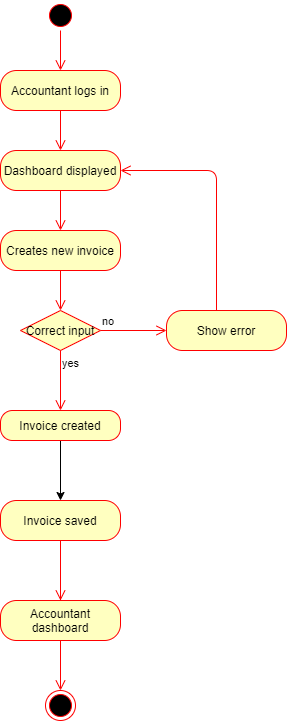

The diagram above was exported from draw.io. Its source (the exported page's mxGraphModel, read from the mxfile embedded in the PNG):
<mxGraphModel dx="1038" dy="548" grid="1" gridSize="10" guides="1" tooltips="1" connect="1" arrows="1" fold="1" page="1" pageScale="1" pageWidth="827" pageHeight="1169" math="0" shadow="0">
  <root>
    <mxCell id="0" />
    <mxCell id="1" parent="0" />
    <mxCell id="bFDOWoiI81S3XTw9haTv-1" value="" style="ellipse;html=1;shape=startState;fillColor=#000000;strokeColor=#ff0000;" vertex="1" parent="1">
      <mxGeometry x="399" y="20" width="30" height="30" as="geometry" />
    </mxCell>
    <mxCell id="bFDOWoiI81S3XTw9haTv-2" value="" style="edgeStyle=orthogonalEdgeStyle;html=1;verticalAlign=bottom;endArrow=open;endSize=8;strokeColor=#ff0000;" edge="1" source="bFDOWoiI81S3XTw9haTv-1" parent="1">
      <mxGeometry relative="1" as="geometry">
        <mxPoint x="414" y="90" as="targetPoint" />
      </mxGeometry>
    </mxCell>
    <mxCell id="bFDOWoiI81S3XTw9haTv-3" value="Accountant logs in" style="rounded=1;whiteSpace=wrap;html=1;arcSize=40;fontColor=#000000;fillColor=#ffffc0;strokeColor=#ff0000;" vertex="1" parent="1">
      <mxGeometry x="354" y="90" width="120" height="40" as="geometry" />
    </mxCell>
    <mxCell id="bFDOWoiI81S3XTw9haTv-4" value="" style="edgeStyle=orthogonalEdgeStyle;html=1;verticalAlign=bottom;endArrow=open;endSize=8;strokeColor=#ff0000;" edge="1" source="bFDOWoiI81S3XTw9haTv-3" parent="1">
      <mxGeometry relative="1" as="geometry">
        <mxPoint x="414" y="170" as="targetPoint" />
      </mxGeometry>
    </mxCell>
    <mxCell id="bFDOWoiI81S3XTw9haTv-5" value="Dashboard displayed" style="rounded=1;whiteSpace=wrap;html=1;arcSize=40;fontColor=#000000;fillColor=#ffffc0;strokeColor=#ff0000;" vertex="1" parent="1">
      <mxGeometry x="354" y="170" width="120" height="40" as="geometry" />
    </mxCell>
    <mxCell id="bFDOWoiI81S3XTw9haTv-6" value="" style="edgeStyle=orthogonalEdgeStyle;html=1;verticalAlign=bottom;endArrow=open;endSize=8;strokeColor=#ff0000;" edge="1" source="bFDOWoiI81S3XTw9haTv-5" parent="1">
      <mxGeometry relative="1" as="geometry">
        <mxPoint x="414" y="250" as="targetPoint" />
      </mxGeometry>
    </mxCell>
    <mxCell id="bFDOWoiI81S3XTw9haTv-7" value="Creates new invoice" style="rounded=1;whiteSpace=wrap;html=1;arcSize=40;fontColor=#000000;fillColor=#ffffc0;strokeColor=#ff0000;" vertex="1" parent="1">
      <mxGeometry x="354" y="250" width="120" height="40" as="geometry" />
    </mxCell>
    <mxCell id="bFDOWoiI81S3XTw9haTv-8" value="" style="edgeStyle=orthogonalEdgeStyle;html=1;verticalAlign=bottom;endArrow=open;endSize=8;strokeColor=#ff0000;" edge="1" source="bFDOWoiI81S3XTw9haTv-7" parent="1">
      <mxGeometry relative="1" as="geometry">
        <mxPoint x="414" y="330" as="targetPoint" />
      </mxGeometry>
    </mxCell>
    <mxCell id="bFDOWoiI81S3XTw9haTv-9" value="Correct input" style="rhombus;whiteSpace=wrap;html=1;fillColor=#ffffc0;strokeColor=#ff0000;" vertex="1" parent="1">
      <mxGeometry x="374" y="330" width="80" height="40" as="geometry" />
    </mxCell>
    <mxCell id="bFDOWoiI81S3XTw9haTv-10" value="no" style="edgeStyle=orthogonalEdgeStyle;html=1;align=left;verticalAlign=bottom;endArrow=open;endSize=8;strokeColor=#ff0000;" edge="1" source="bFDOWoiI81S3XTw9haTv-9" parent="1">
      <mxGeometry x="-1" relative="1" as="geometry">
        <mxPoint x="520" y="350" as="targetPoint" />
      </mxGeometry>
    </mxCell>
    <mxCell id="bFDOWoiI81S3XTw9haTv-11" value="yes" style="edgeStyle=orthogonalEdgeStyle;html=1;align=left;verticalAlign=top;endArrow=open;endSize=8;strokeColor=#ff0000;" edge="1" source="bFDOWoiI81S3XTw9haTv-9" parent="1">
      <mxGeometry x="-1" relative="1" as="geometry">
        <mxPoint x="414" y="430" as="targetPoint" />
        <Array as="points">
          <mxPoint x="414" y="430" />
        </Array>
      </mxGeometry>
    </mxCell>
    <mxCell id="bFDOWoiI81S3XTw9haTv-12" value="Show error" style="rounded=1;whiteSpace=wrap;html=1;arcSize=40;fontColor=#000000;fillColor=#ffffc0;strokeColor=#ff0000;" vertex="1" parent="1">
      <mxGeometry x="520" y="330" width="120" height="40" as="geometry" />
    </mxCell>
    <mxCell id="bFDOWoiI81S3XTw9haTv-13" value="" style="edgeStyle=orthogonalEdgeStyle;html=1;verticalAlign=bottom;endArrow=open;endSize=8;strokeColor=#ff0000;entryX=1;entryY=0.5;entryDx=0;entryDy=0;" edge="1" source="bFDOWoiI81S3XTw9haTv-12" parent="1" target="bFDOWoiI81S3XTw9haTv-5">
      <mxGeometry relative="1" as="geometry">
        <mxPoint x="580" y="430" as="targetPoint" />
        <Array as="points">
          <mxPoint x="570" y="190" />
        </Array>
      </mxGeometry>
    </mxCell>
    <mxCell id="bFDOWoiI81S3XTw9haTv-24" style="edgeStyle=orthogonalEdgeStyle;rounded=0;orthogonalLoop=1;jettySize=auto;html=1;entryX=0.5;entryY=0;entryDx=0;entryDy=0;" edge="1" parent="1" source="bFDOWoiI81S3XTw9haTv-14">
      <mxGeometry relative="1" as="geometry">
        <mxPoint x="414" y="520" as="targetPoint" />
      </mxGeometry>
    </mxCell>
    <mxCell id="bFDOWoiI81S3XTw9haTv-14" value="Invoice created" style="rounded=1;whiteSpace=wrap;html=1;arcSize=40;fontColor=#000000;fillColor=#ffffc0;strokeColor=#ff0000;" vertex="1" parent="1">
      <mxGeometry x="354" y="430" width="120" height="30" as="geometry" />
    </mxCell>
    <mxCell id="bFDOWoiI81S3XTw9haTv-44" value="" style="ellipse;html=1;shape=endState;fillColor=#000000;strokeColor=#ff0000;" vertex="1" parent="1">
      <mxGeometry x="399" y="710" width="30" height="30" as="geometry" />
    </mxCell>
    <mxCell id="bFDOWoiI81S3XTw9haTv-45" value="" style="edgeStyle=orthogonalEdgeStyle;html=1;verticalAlign=bottom;endArrow=open;endSize=8;strokeColor=#ff0000;" edge="1" parent="1" source="bFDOWoiI81S3XTw9haTv-40" target="bFDOWoiI81S3XTw9haTv-44">
      <mxGeometry relative="1" as="geometry">
        <mxPoint x="410" y="820" as="targetPoint" />
        <mxPoint x="410" y="760" as="sourcePoint" />
      </mxGeometry>
    </mxCell>
    <mxCell id="bFDOWoiI81S3XTw9haTv-48" value="Invoice saved" style="rounded=1;whiteSpace=wrap;html=1;arcSize=40;fontColor=#000000;fillColor=#ffffc0;strokeColor=#ff0000;" vertex="1" parent="1">
      <mxGeometry x="354" y="520" width="120" height="40" as="geometry" />
    </mxCell>
    <mxCell id="bFDOWoiI81S3XTw9haTv-49" value="" style="edgeStyle=orthogonalEdgeStyle;html=1;verticalAlign=bottom;endArrow=open;endSize=8;strokeColor=#ff0000;" edge="1" source="bFDOWoiI81S3XTw9haTv-40" parent="1">
      <mxGeometry relative="1" as="geometry">
        <mxPoint x="414" y="620" as="targetPoint" />
      </mxGeometry>
    </mxCell>
    <mxCell id="bFDOWoiI81S3XTw9haTv-40" value="Accountant dashboard" style="rounded=1;whiteSpace=wrap;html=1;arcSize=40;fontColor=#000000;fillColor=#ffffc0;strokeColor=#ff0000;" vertex="1" parent="1">
      <mxGeometry x="354" y="620" width="120" height="40" as="geometry" />
    </mxCell>
    <mxCell id="bFDOWoiI81S3XTw9haTv-50" value="" style="edgeStyle=orthogonalEdgeStyle;html=1;verticalAlign=bottom;endArrow=open;endSize=8;strokeColor=#ff0000;" edge="1" parent="1" source="bFDOWoiI81S3XTw9haTv-48" target="bFDOWoiI81S3XTw9haTv-40">
      <mxGeometry relative="1" as="geometry">
        <mxPoint x="414" y="620" as="targetPoint" />
        <mxPoint x="414" y="560" as="sourcePoint" />
      </mxGeometry>
    </mxCell>
  </root>
</mxGraphModel>